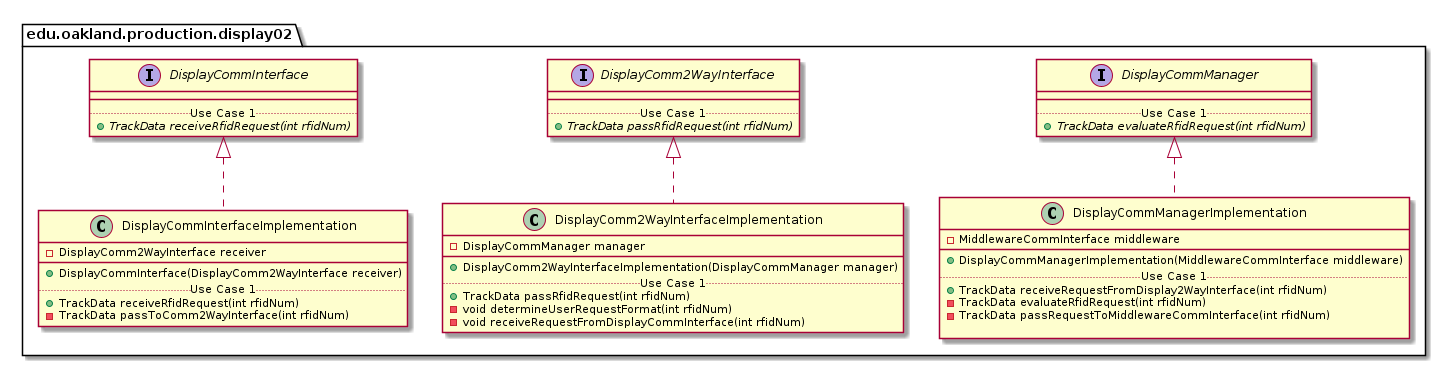

The diagram above was rendered by PlantUML. Its source (embedded in the PNG):
@startuml Display02ProductionPackage_Closure

package edu.oakland.production.display02 {
    
}



package edu.oakland.production.display02 {
    interface DisplayCommInterface {
        __
        .. Use Case 1 ..
        {abstract} + TrackData receiveRfidRequest(int rfidNum)
    }
}








package edu.oakland.production.display02 {
    interface DisplayComm2WayInterface {
        __
        .. Use Case 1 ..
        {abstract} + TrackData passRfidRequest(int rfidNum)
    }
}








package edu.oakland.production.display02 {
    interface DisplayCommManager {
        __
        .. Use Case 1 ..
        {abstract} + TrackData evaluateRfidRequest(int rfidNum)
    }
}








package edu.oakland.production.display02 {
    class DisplayCommInterfaceImplementation {
        - DisplayComm2WayInterface receiver
        __
        + DisplayCommInterface(DisplayComm2WayInterface receiver)
        .. Use Case 1 ..
        + TrackData receiveRfidRequest(int rfidNum)
        - TrackData passToComm2WayInterface(int rfidNum)
    }
}


DisplayCommInterfaceImplementation .up.|> DisplayCommInterface







package edu.oakland.production.display02 {
    class DisplayComm2WayInterfaceImplementation {
        - DisplayCommManager manager
        __
        + DisplayComm2WayInterfaceImplementation(DisplayCommManager manager)
        .. Use Case 1 ..
        + TrackData passRfidRequest(int rfidNum)
        - void determineUserRequestFormat(int rfidNum)
        - void receiveRequestFromDisplayCommInterface(int rfidNum)
    }
}


DisplayComm2WayInterfaceImplementation .up.|> DisplayComm2WayInterface







package edu.oakland.production.display02 {
    class DisplayCommManagerImplementation {
        - MiddlewareCommInterface middleware
        __
        + DisplayCommManagerImplementation(MiddlewareCommInterface middleware)
        .. Use Case 1 ..
        + TrackData receiveRequestFromDisplay2WayInterface(int rfidNum)
        - TrackData evaluateRfidRequest(int rfidNum)
        - TrackData passRequestToMiddlewareCommInterface(int rfidNum)
        
    }
}


DisplayCommManagerImplementation .up.|> DisplayCommManager






@enduml